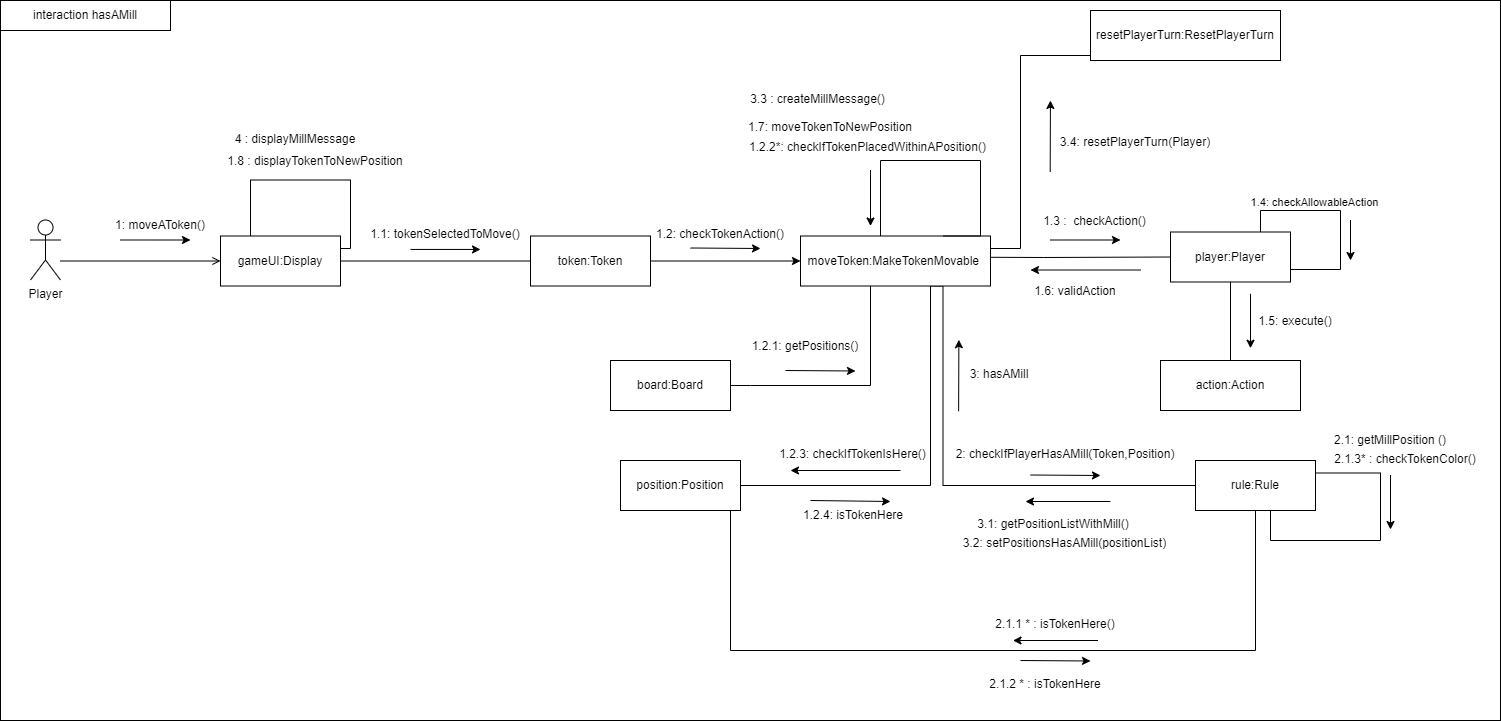

The diagram above was exported from draw.io. Its source (the exported page's mxGraphModel, read from the mxfile embedded in the PNG):
<mxGraphModel dx="1120" dy="1319" grid="0" gridSize="10" guides="1" tooltips="1" connect="1" arrows="1" fold="1" page="1" pageScale="1" pageWidth="1600" pageHeight="900" math="0" shadow="0">
  <root>
    <mxCell id="0" />
    <mxCell id="1" parent="0" />
    <mxCell id="mjmqqx2tQraKEDGe2VUT-1" value="" style="rounded=0;whiteSpace=wrap;html=1;" parent="1" vertex="1">
      <mxGeometry x="45" y="-810" width="1500" height="720" as="geometry" />
    </mxCell>
    <mxCell id="mjmqqx2tQraKEDGe2VUT-2" value="Player" style="shape=umlActor;verticalLabelPosition=bottom;verticalAlign=top;html=1;outlineConnect=0;" parent="1" vertex="1">
      <mxGeometry x="75" y="-590.5" width="30" height="60" as="geometry" />
    </mxCell>
    <mxCell id="mjmqqx2tQraKEDGe2VUT-3" style="edgeStyle=orthogonalEdgeStyle;rounded=0;orthogonalLoop=1;jettySize=auto;html=1;startArrow=open;startFill=0;endArrow=none;endFill=0;exitX=0;exitY=0.5;exitDx=0;exitDy=0;" parent="1" source="mjmqqx2tQraKEDGe2VUT-21" edge="1">
      <mxGeometry relative="1" as="geometry">
        <mxPoint x="105" y="-549.5" as="targetPoint" />
        <mxPoint x="305" y="-549.5" as="sourcePoint" />
      </mxGeometry>
    </mxCell>
    <mxCell id="mjmqqx2tQraKEDGe2VUT-4" style="edgeStyle=orthogonalEdgeStyle;rounded=0;orthogonalLoop=1;jettySize=auto;html=1;endArrow=none;endFill=0;" parent="1" target="mjmqqx2tQraKEDGe2VUT-12" edge="1">
      <mxGeometry relative="1" as="geometry">
        <mxPoint x="960" y="-553.5" as="sourcePoint" />
      </mxGeometry>
    </mxCell>
    <mxCell id="7t8EpjL9h2xhrtHDY39x-30" style="edgeStyle=orthogonalEdgeStyle;rounded=0;orthogonalLoop=1;jettySize=auto;html=1;entryX=1;entryY=0.5;entryDx=0;entryDy=0;endArrow=none;endFill=0;" parent="1" source="mjmqqx2tQraKEDGe2VUT-7" target="7t8EpjL9h2xhrtHDY39x-29" edge="1">
      <mxGeometry relative="1" as="geometry">
        <Array as="points">
          <mxPoint x="915" y="-425" />
          <mxPoint x="795" y="-425" />
        </Array>
      </mxGeometry>
    </mxCell>
    <mxCell id="7t8EpjL9h2xhrtHDY39x-42" style="edgeStyle=orthogonalEdgeStyle;rounded=0;orthogonalLoop=1;jettySize=auto;html=1;exitX=0.75;exitY=1;exitDx=0;exitDy=0;entryX=1;entryY=0.5;entryDx=0;entryDy=0;endArrow=none;endFill=0;" parent="1" source="mjmqqx2tQraKEDGe2VUT-7" target="7t8EpjL9h2xhrtHDY39x-41" edge="1">
      <mxGeometry relative="1" as="geometry">
        <Array as="points">
          <mxPoint x="975" y="-524" />
          <mxPoint x="975" y="-325" />
        </Array>
      </mxGeometry>
    </mxCell>
    <mxCell id="7t8EpjL9h2xhrtHDY39x-52" style="edgeStyle=orthogonalEdgeStyle;rounded=0;orthogonalLoop=1;jettySize=auto;html=1;exitX=0.75;exitY=1;exitDx=0;exitDy=0;entryX=0;entryY=0.5;entryDx=0;entryDy=0;endArrow=none;endFill=0;" parent="1" source="mjmqqx2tQraKEDGe2VUT-7" target="mjmqqx2tQraKEDGe2VUT-34" edge="1">
      <mxGeometry relative="1" as="geometry" />
    </mxCell>
    <mxCell id="7t8EpjL9h2xhrtHDY39x-73" style="edgeStyle=orthogonalEdgeStyle;rounded=0;orthogonalLoop=1;jettySize=auto;html=1;exitX=1;exitY=0.25;exitDx=0;exitDy=0;entryX=0;entryY=0.5;entryDx=0;entryDy=0;endArrow=none;endFill=0;" parent="1" source="mjmqqx2tQraKEDGe2VUT-7" target="mjmqqx2tQraKEDGe2VUT-35" edge="1">
      <mxGeometry relative="1" as="geometry">
        <Array as="points">
          <mxPoint x="1065" y="-562" />
          <mxPoint x="1065" y="-755" />
          <mxPoint x="1135" y="-755" />
        </Array>
      </mxGeometry>
    </mxCell>
    <mxCell id="mjmqqx2tQraKEDGe2VUT-7" value="moveToken:MakeTokenMovable&amp;nbsp;" style="rounded=0;whiteSpace=wrap;html=1;" parent="1" vertex="1">
      <mxGeometry x="845" y="-574.5" width="190" height="50" as="geometry" />
    </mxCell>
    <mxCell id="mjmqqx2tQraKEDGe2VUT-8" value="1: moveAToken()" style="text;html=1;strokeColor=none;fillColor=none;align=center;verticalAlign=middle;whiteSpace=wrap;rounded=0;" parent="1" vertex="1">
      <mxGeometry x="145" y="-600.5" width="120" height="30" as="geometry" />
    </mxCell>
    <mxCell id="mjmqqx2tQraKEDGe2VUT-30" style="edgeStyle=orthogonalEdgeStyle;rounded=0;orthogonalLoop=1;jettySize=auto;html=1;endArrow=none;endFill=0;exitX=0.5;exitY=1;exitDx=0;exitDy=0;" parent="1" source="mjmqqx2tQraKEDGe2VUT-12" edge="1">
      <mxGeometry relative="1" as="geometry">
        <mxPoint x="1275" y="-450.5" as="targetPoint" />
      </mxGeometry>
    </mxCell>
    <mxCell id="mjmqqx2tQraKEDGe2VUT-12" value="player:Player" style="rounded=0;whiteSpace=wrap;html=1;" parent="1" vertex="1">
      <mxGeometry x="1215" y="-578.5" width="120" height="50" as="geometry" />
    </mxCell>
    <mxCell id="mjmqqx2tQraKEDGe2VUT-15" value="" style="endArrow=classic;html=1;rounded=0;" parent="1" edge="1">
      <mxGeometry width="50" height="50" relative="1" as="geometry">
        <mxPoint x="165" y="-570.5" as="sourcePoint" />
        <mxPoint x="235" y="-570.5" as="targetPoint" />
      </mxGeometry>
    </mxCell>
    <mxCell id="mjmqqx2tQraKEDGe2VUT-16" value="" style="endArrow=classic;html=1;rounded=0;" parent="1" edge="1">
      <mxGeometry width="50" height="50" relative="1" as="geometry">
        <mxPoint x="1095" y="-570.5" as="sourcePoint" />
        <mxPoint x="1165" y="-570.5" as="targetPoint" />
      </mxGeometry>
    </mxCell>
    <mxCell id="mjmqqx2tQraKEDGe2VUT-19" value="1.3 :&amp;nbsp; checkAction()" style="text;html=1;strokeColor=none;fillColor=none;align=center;verticalAlign=middle;whiteSpace=wrap;rounded=0;" parent="1" vertex="1">
      <mxGeometry x="1085" y="-600.5" width="108.75" height="22" as="geometry" />
    </mxCell>
    <mxCell id="Vsu1XptQ27zwISZjYkLE-2" style="edgeStyle=orthogonalEdgeStyle;rounded=0;orthogonalLoop=1;jettySize=auto;html=1;exitX=1;exitY=0.5;exitDx=0;exitDy=0;endArrow=none;endFill=0;" parent="1" source="mjmqqx2tQraKEDGe2VUT-21" target="Vsu1XptQ27zwISZjYkLE-1" edge="1">
      <mxGeometry relative="1" as="geometry" />
    </mxCell>
    <mxCell id="mjmqqx2tQraKEDGe2VUT-21" value="gameUI:Display" style="rounded=0;whiteSpace=wrap;html=1;" parent="1" vertex="1">
      <mxGeometry x="265" y="-574.5" width="120" height="50" as="geometry" />
    </mxCell>
    <mxCell id="mjmqqx2tQraKEDGe2VUT-25" value="" style="endArrow=classic;html=1;rounded=0;" parent="1" edge="1">
      <mxGeometry width="50" height="50" relative="1" as="geometry">
        <mxPoint x="1185" y="-540.5" as="sourcePoint" />
        <mxPoint x="1075" y="-540.5" as="targetPoint" />
      </mxGeometry>
    </mxCell>
    <mxCell id="mjmqqx2tQraKEDGe2VUT-29" value="interaction hasAMill" style="rounded=0;whiteSpace=wrap;html=1;" parent="1" vertex="1">
      <mxGeometry x="45" y="-810" width="170" height="30" as="geometry" />
    </mxCell>
    <mxCell id="mjmqqx2tQraKEDGe2VUT-31" value="1.6: validAction" style="text;html=1;strokeColor=none;fillColor=none;align=center;verticalAlign=middle;whiteSpace=wrap;rounded=0;" parent="1" vertex="1">
      <mxGeometry x="1035" y="-530.5" width="170" height="22" as="geometry" />
    </mxCell>
    <mxCell id="7t8EpjL9h2xhrtHDY39x-64" style="edgeStyle=orthogonalEdgeStyle;rounded=0;orthogonalLoop=1;jettySize=auto;html=1;entryX=0.75;entryY=1;entryDx=0;entryDy=0;endArrow=none;endFill=0;" parent="1" source="mjmqqx2tQraKEDGe2VUT-34" target="7t8EpjL9h2xhrtHDY39x-41" edge="1">
      <mxGeometry relative="1" as="geometry">
        <Array as="points">
          <mxPoint x="1300" y="-160" />
          <mxPoint x="775" y="-160" />
          <mxPoint x="775" y="-300" />
        </Array>
      </mxGeometry>
    </mxCell>
    <mxCell id="mjmqqx2tQraKEDGe2VUT-34" value="rule:Rule" style="rounded=0;whiteSpace=wrap;html=1;" parent="1" vertex="1">
      <mxGeometry x="1240" y="-350" width="120" height="50" as="geometry" />
    </mxCell>
    <mxCell id="mjmqqx2tQraKEDGe2VUT-35" value="resetPlayerTurn:ResetPlayerTurn" style="rounded=0;whiteSpace=wrap;html=1;" parent="1" vertex="1">
      <mxGeometry x="1135" y="-800" width="190" height="50" as="geometry" />
    </mxCell>
    <mxCell id="mjmqqx2tQraKEDGe2VUT-46" value="1.1: tokenSelectedToMove()" style="text;html=1;strokeColor=none;fillColor=none;align=center;verticalAlign=middle;whiteSpace=wrap;rounded=0;" parent="1" vertex="1">
      <mxGeometry x="395" y="-590.5" width="190" height="28" as="geometry" />
    </mxCell>
    <mxCell id="mjmqqx2tQraKEDGe2VUT-49" value="" style="endArrow=classic;html=1;rounded=0;" parent="1" edge="1">
      <mxGeometry width="50" height="50" relative="1" as="geometry">
        <mxPoint x="455" y="-561.06" as="sourcePoint" />
        <mxPoint x="525" y="-561.06" as="targetPoint" />
      </mxGeometry>
    </mxCell>
    <mxCell id="mjmqqx2tQraKEDGe2VUT-52" style="edgeStyle=orthogonalEdgeStyle;rounded=0;orthogonalLoop=1;jettySize=auto;html=1;exitX=0.25;exitY=0;exitDx=0;exitDy=0;entryX=1;entryY=0.25;entryDx=0;entryDy=0;endArrow=none;endFill=0;" parent="1" source="mjmqqx2tQraKEDGe2VUT-21" target="mjmqqx2tQraKEDGe2VUT-21" edge="1">
      <mxGeometry relative="1" as="geometry">
        <Array as="points">
          <mxPoint x="295" y="-630.5" />
          <mxPoint x="395" y="-630.5" />
          <mxPoint x="395" y="-561.5" />
        </Array>
      </mxGeometry>
    </mxCell>
    <mxCell id="mjmqqx2tQraKEDGe2VUT-54" value="4 : displayMillMessage" style="text;html=1;strokeColor=none;fillColor=none;align=center;verticalAlign=middle;whiteSpace=wrap;rounded=0;" parent="1" vertex="1">
      <mxGeometry x="265" y="-682.5" width="150" height="22" as="geometry" />
    </mxCell>
    <mxCell id="3WxZbDV61LCdbr1-KJDg-4" value="" style="endArrow=classic;html=1;rounded=0;" parent="1" edge="1">
      <mxGeometry width="50" height="50" relative="1" as="geometry">
        <mxPoint x="1395" y="-590.5" as="sourcePoint" />
        <mxPoint x="1395" y="-550" as="targetPoint" />
      </mxGeometry>
    </mxCell>
    <mxCell id="3WxZbDV61LCdbr1-KJDg-5" value="1.8 : displayTokenToNewPosition" style="text;html=1;strokeColor=none;fillColor=none;align=center;verticalAlign=middle;whiteSpace=wrap;rounded=0;" parent="1" vertex="1">
      <mxGeometry x="255" y="-660.5" width="210" height="22" as="geometry" />
    </mxCell>
    <mxCell id="MXTGkD1_JsWB8TAICggd-1" style="edgeStyle=orthogonalEdgeStyle;rounded=0;orthogonalLoop=1;jettySize=auto;html=1;exitX=1;exitY=0.5;exitDx=0;exitDy=0;" parent="1" source="Vsu1XptQ27zwISZjYkLE-1" target="mjmqqx2tQraKEDGe2VUT-7" edge="1">
      <mxGeometry relative="1" as="geometry" />
    </mxCell>
    <mxCell id="Vsu1XptQ27zwISZjYkLE-1" value="token:Token" style="rounded=0;whiteSpace=wrap;html=1;" parent="1" vertex="1">
      <mxGeometry x="575" y="-574.5" width="120" height="50" as="geometry" />
    </mxCell>
    <mxCell id="MXTGkD1_JsWB8TAICggd-2" value="1.2: checkTokenAction()" style="text;html=1;strokeColor=none;fillColor=none;align=center;verticalAlign=middle;whiteSpace=wrap;rounded=0;" parent="1" vertex="1">
      <mxGeometry x="695" y="-590.5" width="140" height="28" as="geometry" />
    </mxCell>
    <mxCell id="MXTGkD1_JsWB8TAICggd-3" value="" style="endArrow=classic;html=1;rounded=0;" parent="1" edge="1">
      <mxGeometry width="50" height="50" relative="1" as="geometry">
        <mxPoint x="735" y="-562.5" as="sourcePoint" />
        <mxPoint x="805" y="-562" as="targetPoint" />
      </mxGeometry>
    </mxCell>
    <mxCell id="7t8EpjL9h2xhrtHDY39x-20" style="edgeStyle=orthogonalEdgeStyle;rounded=0;orthogonalLoop=1;jettySize=auto;html=1;exitX=0.75;exitY=0;exitDx=0;exitDy=0;entryX=1;entryY=0.75;entryDx=0;entryDy=0;endArrow=none;endFill=0;" parent="1" source="mjmqqx2tQraKEDGe2VUT-12" target="mjmqqx2tQraKEDGe2VUT-12" edge="1">
      <mxGeometry relative="1" as="geometry">
        <Array as="points">
          <mxPoint x="1305" y="-600" />
          <mxPoint x="1385" y="-600" />
          <mxPoint x="1385" y="-541" />
        </Array>
      </mxGeometry>
    </mxCell>
    <mxCell id="7t8EpjL9h2xhrtHDY39x-21" value="1.4: checkAllowableAction" style="edgeLabel;html=1;align=center;verticalAlign=middle;resizable=0;points=[];" parent="7t8EpjL9h2xhrtHDY39x-20" connectable="0" vertex="1">
      <mxGeometry x="-0.2848" relative="1" as="geometry">
        <mxPoint y="-9" as="offset" />
      </mxGeometry>
    </mxCell>
    <mxCell id="7t8EpjL9h2xhrtHDY39x-22" value="action:Action" style="rounded=0;whiteSpace=wrap;html=1;" parent="1" vertex="1">
      <mxGeometry x="1205" y="-450" width="140" height="50" as="geometry" />
    </mxCell>
    <mxCell id="7t8EpjL9h2xhrtHDY39x-23" value="1.5: execute()" style="text;html=1;strokeColor=none;fillColor=none;align=center;verticalAlign=middle;whiteSpace=wrap;rounded=0;" parent="1" vertex="1">
      <mxGeometry x="1285" y="-504.5" width="110" height="30" as="geometry" />
    </mxCell>
    <mxCell id="7t8EpjL9h2xhrtHDY39x-24" value="" style="endArrow=classic;html=1;rounded=0;" parent="1" edge="1">
      <mxGeometry width="50" height="50" relative="1" as="geometry">
        <mxPoint x="1295" y="-516.75" as="sourcePoint" />
        <mxPoint x="1295" y="-462.25" as="targetPoint" />
      </mxGeometry>
    </mxCell>
    <mxCell id="7t8EpjL9h2xhrtHDY39x-29" value="board:Board" style="rounded=0;whiteSpace=wrap;html=1;" parent="1" vertex="1">
      <mxGeometry x="655" y="-450" width="120" height="50" as="geometry" />
    </mxCell>
    <mxCell id="7t8EpjL9h2xhrtHDY39x-31" value="1.2.1: getPositions()" style="text;html=1;strokeColor=none;fillColor=none;align=center;verticalAlign=middle;whiteSpace=wrap;rounded=0;" parent="1" vertex="1">
      <mxGeometry x="785" y="-478" width="130" height="28" as="geometry" />
    </mxCell>
    <mxCell id="7t8EpjL9h2xhrtHDY39x-32" value="" style="endArrow=classic;html=1;rounded=0;" parent="1" edge="1">
      <mxGeometry width="50" height="50" relative="1" as="geometry">
        <mxPoint x="830" y="-440" as="sourcePoint" />
        <mxPoint x="900" y="-439.5" as="targetPoint" />
      </mxGeometry>
    </mxCell>
    <mxCell id="7t8EpjL9h2xhrtHDY39x-33" style="edgeStyle=orthogonalEdgeStyle;rounded=0;orthogonalLoop=1;jettySize=auto;html=1;entryX=0.75;entryY=0;entryDx=0;entryDy=0;endArrow=none;endFill=0;" parent="1" source="mjmqqx2tQraKEDGe2VUT-7" target="mjmqqx2tQraKEDGe2VUT-7" edge="1">
      <mxGeometry relative="1" as="geometry">
        <Array as="points">
          <mxPoint x="925" y="-650" />
          <mxPoint x="1025" y="-650" />
          <mxPoint x="1025" y="-574" />
        </Array>
      </mxGeometry>
    </mxCell>
    <mxCell id="7t8EpjL9h2xhrtHDY39x-36" value="1.2.3: checkIfTokenIsHere()" style="text;html=1;strokeColor=none;fillColor=none;align=center;verticalAlign=middle;whiteSpace=wrap;rounded=0;" parent="1" vertex="1">
      <mxGeometry x="815" y="-370" width="165" height="28" as="geometry" />
    </mxCell>
    <mxCell id="7t8EpjL9h2xhrtHDY39x-37" value="" style="endArrow=classic;html=1;rounded=0;" parent="1" edge="1">
      <mxGeometry width="50" height="50" relative="1" as="geometry">
        <mxPoint x="915" y="-640.5" as="sourcePoint" />
        <mxPoint x="915" y="-584.5" as="targetPoint" />
      </mxGeometry>
    </mxCell>
    <mxCell id="7t8EpjL9h2xhrtHDY39x-40" value="1.2.2*: checkIfTokenPlacedWithinAPosition()" style="text;html=1;strokeColor=none;fillColor=none;align=center;verticalAlign=middle;whiteSpace=wrap;rounded=0;" parent="1" vertex="1">
      <mxGeometry x="790" y="-676" width="245" height="25.5" as="geometry" />
    </mxCell>
    <mxCell id="7t8EpjL9h2xhrtHDY39x-41" value="position:Position" style="rounded=0;whiteSpace=wrap;html=1;" parent="1" vertex="1">
      <mxGeometry x="665" y="-350" width="120" height="50" as="geometry" />
    </mxCell>
    <mxCell id="7t8EpjL9h2xhrtHDY39x-43" value="" style="endArrow=classic;html=1;rounded=0;" parent="1" edge="1">
      <mxGeometry width="50" height="50" relative="1" as="geometry">
        <mxPoint x="945" y="-340" as="sourcePoint" />
        <mxPoint x="835" y="-340" as="targetPoint" />
      </mxGeometry>
    </mxCell>
    <mxCell id="7t8EpjL9h2xhrtHDY39x-45" value="1.2.4: isTokenHere" style="text;html=1;strokeColor=none;fillColor=none;align=center;verticalAlign=middle;whiteSpace=wrap;rounded=0;" parent="1" vertex="1">
      <mxGeometry x="838.75" y="-309" width="117.5" height="28" as="geometry" />
    </mxCell>
    <mxCell id="7t8EpjL9h2xhrtHDY39x-46" value="" style="endArrow=classic;html=1;rounded=0;" parent="1" edge="1">
      <mxGeometry width="50" height="50" relative="1" as="geometry">
        <mxPoint x="855" y="-310" as="sourcePoint" />
        <mxPoint x="935" y="-309" as="targetPoint" />
      </mxGeometry>
    </mxCell>
    <mxCell id="7t8EpjL9h2xhrtHDY39x-50" value="2: checkIfPlayerHasAMill(Token,Position)" style="text;html=1;strokeColor=none;fillColor=none;align=center;verticalAlign=middle;whiteSpace=wrap;rounded=0;" parent="1" vertex="1">
      <mxGeometry x="984.99" y="-370" width="250" height="28" as="geometry" />
    </mxCell>
    <mxCell id="7t8EpjL9h2xhrtHDY39x-51" value="" style="endArrow=classic;html=1;rounded=0;" parent="1" edge="1">
      <mxGeometry width="50" height="50" relative="1" as="geometry">
        <mxPoint x="1075" y="-335.5" as="sourcePoint" />
        <mxPoint x="1145" y="-335" as="targetPoint" />
      </mxGeometry>
    </mxCell>
    <mxCell id="7t8EpjL9h2xhrtHDY39x-53" value="3.1: getPositionListWithMill()" style="text;html=1;strokeColor=none;fillColor=none;align=center;verticalAlign=middle;whiteSpace=wrap;rounded=0;" parent="1" vertex="1">
      <mxGeometry x="1003.1200000000001" y="-300" width="190" height="28" as="geometry" />
    </mxCell>
    <mxCell id="7t8EpjL9h2xhrtHDY39x-54" value="3.2: setPositionsHasAMill(positionList)" style="text;html=1;strokeColor=none;fillColor=none;align=center;verticalAlign=middle;whiteSpace=wrap;rounded=0;" parent="1" vertex="1">
      <mxGeometry x="977.4900000000002" y="-281" width="265" height="28" as="geometry" />
    </mxCell>
    <mxCell id="7t8EpjL9h2xhrtHDY39x-56" value="" style="endArrow=classic;html=1;rounded=0;" parent="1" edge="1">
      <mxGeometry width="50" height="50" relative="1" as="geometry">
        <mxPoint x="1155" y="-309" as="sourcePoint" />
        <mxPoint x="1070" y="-309" as="targetPoint" />
      </mxGeometry>
    </mxCell>
    <mxCell id="7t8EpjL9h2xhrtHDY39x-57" value="" style="endArrow=classic;html=1;rounded=0;" parent="1" edge="1">
      <mxGeometry width="50" height="50" relative="1" as="geometry">
        <mxPoint x="1003.1199999999999" y="-399.25" as="sourcePoint" />
        <mxPoint x="1003.3699999999999" y="-470.75" as="targetPoint" />
      </mxGeometry>
    </mxCell>
    <mxCell id="7t8EpjL9h2xhrtHDY39x-58" value="3: hasAMill" style="text;html=1;strokeColor=none;fillColor=none;align=center;verticalAlign=middle;whiteSpace=wrap;rounded=0;" parent="1" vertex="1">
      <mxGeometry x="1003.1199999999999" y="-450" width="81.88" height="28" as="geometry" />
    </mxCell>
    <mxCell id="7t8EpjL9h2xhrtHDY39x-60" style="edgeStyle=orthogonalEdgeStyle;rounded=0;orthogonalLoop=1;jettySize=auto;html=1;exitX=1;exitY=0.25;exitDx=0;exitDy=0;entryX=0.5;entryY=1;entryDx=0;entryDy=0;endArrow=none;endFill=0;" parent="1" source="mjmqqx2tQraKEDGe2VUT-34" target="mjmqqx2tQraKEDGe2VUT-34" edge="1">
      <mxGeometry relative="1" as="geometry">
        <Array as="points">
          <mxPoint x="1425" y="-337" />
          <mxPoint x="1425" y="-270" />
          <mxPoint x="1315" y="-270" />
          <mxPoint x="1315" y="-300" />
        </Array>
      </mxGeometry>
    </mxCell>
    <mxCell id="7t8EpjL9h2xhrtHDY39x-61" value="2.1: getMillPosition ()" style="text;html=1;strokeColor=none;fillColor=none;align=center;verticalAlign=middle;whiteSpace=wrap;rounded=0;" parent="1" vertex="1">
      <mxGeometry x="1360" y="-380.5" width="150" height="20" as="geometry" />
    </mxCell>
    <mxCell id="7t8EpjL9h2xhrtHDY39x-62" value="2.1.1 * : isTokenHere()" style="text;html=1;strokeColor=none;fillColor=none;align=center;verticalAlign=middle;whiteSpace=wrap;rounded=0;" parent="1" vertex="1">
      <mxGeometry x="1025" y="-200" width="150" height="28" as="geometry" />
    </mxCell>
    <mxCell id="7t8EpjL9h2xhrtHDY39x-63" value="" style="endArrow=classic;html=1;rounded=0;" parent="1" edge="1">
      <mxGeometry width="50" height="50" relative="1" as="geometry">
        <mxPoint x="1435" y="-335.5" as="sourcePoint" />
        <mxPoint x="1435" y="-281" as="targetPoint" />
      </mxGeometry>
    </mxCell>
    <mxCell id="7t8EpjL9h2xhrtHDY39x-65" value="" style="endArrow=classic;html=1;rounded=0;" parent="1" edge="1">
      <mxGeometry width="50" height="50" relative="1" as="geometry">
        <mxPoint x="1142.5" y="-170" as="sourcePoint" />
        <mxPoint x="1057.5" y="-170" as="targetPoint" />
      </mxGeometry>
    </mxCell>
    <mxCell id="7t8EpjL9h2xhrtHDY39x-66" value="" style="endArrow=classic;html=1;rounded=0;" parent="1" edge="1">
      <mxGeometry width="50" height="50" relative="1" as="geometry">
        <mxPoint x="1065" y="-150" as="sourcePoint" />
        <mxPoint x="1135" y="-149.5" as="targetPoint" />
      </mxGeometry>
    </mxCell>
    <mxCell id="7t8EpjL9h2xhrtHDY39x-67" value="2.1.2 * : isTokenHere" style="text;html=1;strokeColor=none;fillColor=none;align=center;verticalAlign=middle;whiteSpace=wrap;rounded=0;" parent="1" vertex="1">
      <mxGeometry x="1014.99" y="-140" width="150" height="28" as="geometry" />
    </mxCell>
    <mxCell id="7t8EpjL9h2xhrtHDY39x-68" value="2.1.3* : checkTokenColor()" style="text;html=1;strokeColor=none;fillColor=none;align=center;verticalAlign=middle;whiteSpace=wrap;rounded=0;" parent="1" vertex="1">
      <mxGeometry x="1375" y="-360.5" width="150" height="18.5" as="geometry" />
    </mxCell>
    <mxCell id="7t8EpjL9h2xhrtHDY39x-69" value="1.7: moveTokenToNewPosition" style="text;html=1;strokeColor=none;fillColor=none;align=center;verticalAlign=middle;whiteSpace=wrap;rounded=0;" parent="1" vertex="1">
      <mxGeometry x="790" y="-697.25" width="170" height="28" as="geometry" />
    </mxCell>
    <mxCell id="7t8EpjL9h2xhrtHDY39x-70" value="3.3 : createMillMessage()" style="text;html=1;strokeColor=none;fillColor=none;align=center;verticalAlign=middle;whiteSpace=wrap;rounded=0;" parent="1" vertex="1">
      <mxGeometry x="790" y="-725.25" width="145" height="28" as="geometry" />
    </mxCell>
    <mxCell id="7t8EpjL9h2xhrtHDY39x-74" style="edgeStyle=orthogonalEdgeStyle;rounded=0;orthogonalLoop=1;jettySize=auto;html=1;exitX=0.5;exitY=1;exitDx=0;exitDy=0;" parent="1" source="mjmqqx2tQraKEDGe2VUT-35" target="mjmqqx2tQraKEDGe2VUT-35" edge="1">
      <mxGeometry relative="1" as="geometry" />
    </mxCell>
    <mxCell id="7t8EpjL9h2xhrtHDY39x-75" value="" style="endArrow=classic;html=1;rounded=0;" parent="1" edge="1">
      <mxGeometry width="50" height="50" relative="1" as="geometry">
        <mxPoint x="1094.6899999999998" y="-638.5" as="sourcePoint" />
        <mxPoint x="1094.9399999999998" y="-710" as="targetPoint" />
      </mxGeometry>
    </mxCell>
    <mxCell id="7t8EpjL9h2xhrtHDY39x-76" value="3.4: resetPlayerTurn(Player)" style="text;html=1;strokeColor=none;fillColor=none;align=center;verticalAlign=middle;whiteSpace=wrap;rounded=0;" parent="1" vertex="1">
      <mxGeometry x="1094.69" y="-682.5" width="170.31" height="28" as="geometry" />
    </mxCell>
  </root>
</mxGraphModel>